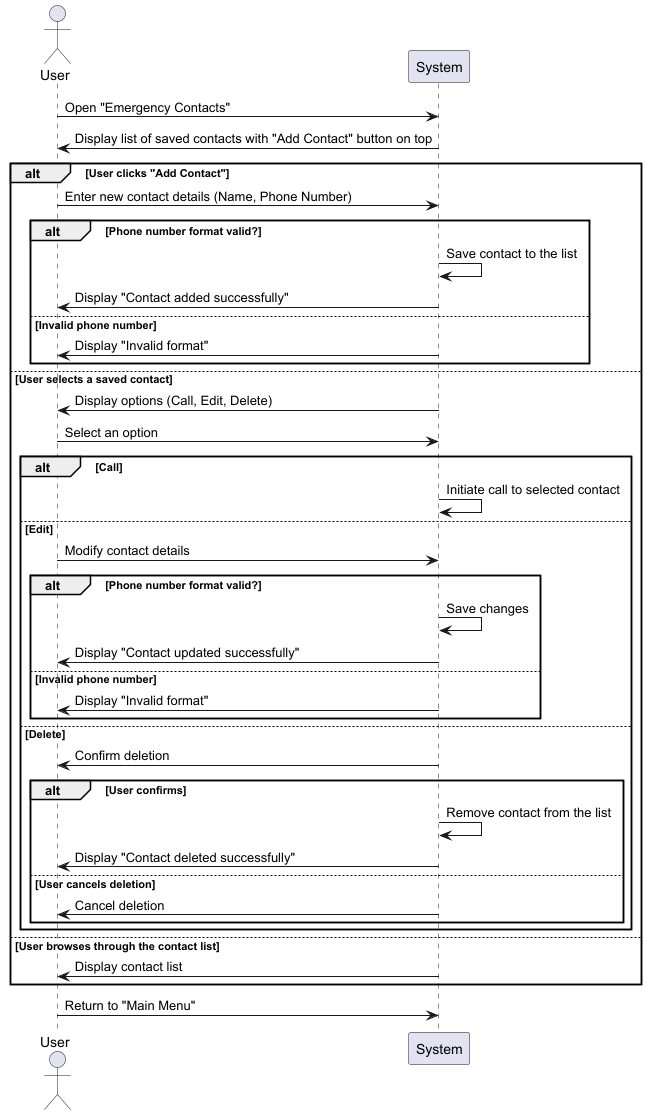

The diagram above was rendered by PlantUML. Its source (embedded in the PNG):
@startuml
actor User
participant System
User -> System: Open "Emergency Contacts"
System -> User: Display list of saved contacts with "Add Contact" button on top
alt User clicks "Add Contact"
    User -> System: Enter new contact details (Name, Phone Number)
    alt Phone number format valid?
        System -> System: Save contact to the list
        System -> User: Display "Contact added successfully"
    else Invalid phone number
        System -> User: Display "Invalid format"
    end
else User selects a saved contact
    System -> User: Display options (Call, Edit, Delete)
    User -> System: Select an option
    alt Call
        System -> System: Initiate call to selected contact
    else Edit
        User -> System: Modify contact details
        alt Phone number format valid?
            System -> System: Save changes
            System -> User: Display "Contact updated successfully"
        else Invalid phone number
            System -> User: Display "Invalid format"
        end
    else Delete
        System -> User: Confirm deletion
        alt User confirms
            System -> System: Remove contact from the list
            System -> User: Display "Contact deleted successfully"
        else User cancels deletion
            System -> User: Cancel deletion
        end
    end
else User browses through the contact list
    System -> User: Display contact list
end
User -> System: Return to "Main Menu"
@enduml